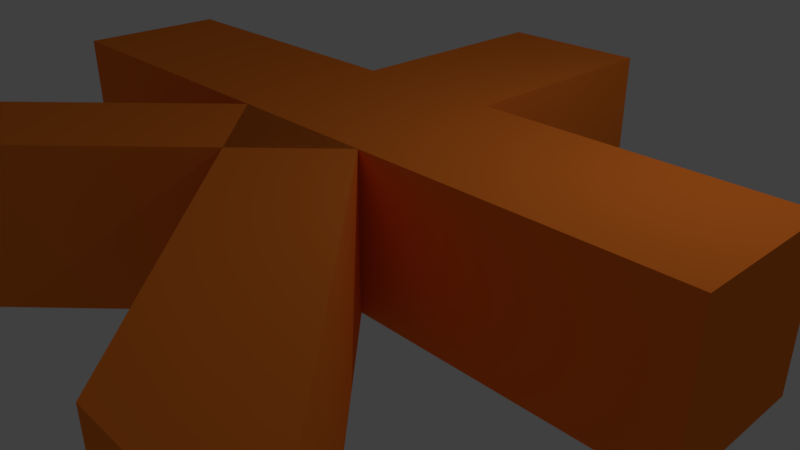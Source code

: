# Source: fireBlast.blend  (saved by Blender 2.78.0; exported with 4.5.12 LTS)
import bpy
from mathutils import Matrix  # noqa: F401  (used for matrix-valued properties, if any)

bpy.ops.wm.read_factory_settings(use_empty=True)
scene = bpy.context.scene
scene.name = 'Scene'

# ---- collections
col_collection_1 = bpy.data.collections.new('Collection 1'); scene.collection.children.link(col_collection_1)
col_collection_7 = bpy.data.collections.new('Collection 7'); scene.collection.children.link(col_collection_7)

# ---- materials (node trees are filled in below, after node groups)
mat_material = bpy.data.materials.new('Material')
mat_material.alpha_threshold = 0.0
mat_material.use_transparent_shadow = False
mat_material.diffuse_color = (1.0, 0.2315, 0.02633, 1.0)
mat_material.roughness = 0.5

# ---- material node trees

# ---- world
world_world = bpy.data.worlds.new('World'); scene.world = world_world
world_world.color = (0.05088, 0.05088, 0.05088)
world_world.use_sun_shadow = False
world_world.sun_shadow_jitter_overblur = 0.0
world_world.cycles.sampling_method = 'MANUAL'

# ---- cameras
cam_camera = bpy.data.cameras.new('Camera')
cam_camera.clip_end = 100.0
cam_camera.lens = 35.0
cam_camera.sensor_width = 32.0
cam_camera.sensor_height = 18.0
cam_camera.ortho_scale = 7.314
cam_camera.dof.focus_distance = 0.0
cam_camera.dof.aperture_fstop = 128.0

# ---- lights
light_lamp = bpy.data.lights.new('Lamp', 'POINT')
light_lamp.transmission_factor = 0.0
light_lamp.cutoff_distance = 30.0
light_lamp.energy = 100.0
light_lamp.shadow_buffer_clip_start = 1.001
light_lamp.shadow_soft_size = 0.1
light_lamp.shadow_maximum_resolution = 0.006
light_lamp.use_absolute_resolution = True

# ---- meshes
me_cube_005 = bpy.data.meshes.new('Cube.005')
me_cube_005.from_pydata([(-7.0, 1.0, 1.0), (-7.0, 1.0, -1.0), (-3.0, -1.0, 1.0), (-3.0, -1.0, -1.0), (-5.0, 1.0, 1.0), (-5.0, 1.0, -1.0), (-1.0, -1.0, 1.0), (-1.0, -1.0, -1.0), (-3.222, -0.8889, 1.0), (-3.444, -0.7778, 1.0), (-3.667, -0.6667, 1.0), (-3.889, -0.5556, 1.0), (-4.111, -0.4444, 1.0), (-4.333, -0.3333, 1.0), (-4.556, -0.2222, 1.0), (-4.778, -0.1111, 1.0), (-5.0, 2.214e-08, 1.0), (-5.222, 0.1111, 1.0), (-5.444, 0.2222, 1.0), (-5.667, 0.3333, 1.0), (-5.889, 0.4444, 1.0), (-6.111, 0.5556, 1.0), (-6.333, 0.6667, 1.0), (-6.556, 0.7778, 1.0), (-6.778, 0.8889, 1.0), (-6.778, 0.8889, -1.0), (-6.556, 0.7778, -1.0), (-6.333, 0.6667, -1.0), (-6.111, 0.5556, -1.0), (-5.889, 0.4444, -1.0), (-5.667, 0.3333, -1.0), (-5.444, 0.2222, -1.0), (-5.222, 0.1111, -1.0), (-5.0, -2.058e-08, -1.0), (-4.778, -0.1111, -1.0), (-4.556, -0.2222, -1.0), (-4.333, -0.3333, -1.0), (-4.111, -0.4444, -1.0), (-3.889, -0.5556, -1.0), (-3.667, -0.6667, -1.0), (-3.444, -0.7778, -1.0), (-3.222, -0.8889, -1.0), (-4.778, 0.8889, 1.0), (-4.556, 0.7778, 1.0), (-4.333, 0.6667, 1.0), (-4.111, 0.5556, 1.0), (-3.889, 0.4444, 1.0), (-3.667, 0.3333, 1.0), (-3.444, 0.2222, 1.0), (-3.222, 0.1111, 1.0), (-3.0, 6.685e-08, 1.0), (-2.778, -0.1111, 1.0), (-2.556, -0.2222, 1.0), (-2.333, -0.3333, 1.0), (-2.111, -0.4444, 1.0), (-1.889, -0.5556, 1.0), (-1.667, -0.6667, 1.0), (-1.444, -0.7778, 1.0), (-1.222, -0.8889, 1.0), (-1.222, -0.8889, -1.0), (-1.444, -0.7778, -1.0), (-1.667, -0.6667, -1.0), (-1.889, -0.5556, -1.0), (-2.111, -0.4444, -1.0), (-2.333, -0.3333, -1.0), (-2.556, -0.2222, -1.0), (-2.778, -0.1111, -1.0), (-3.0, -6.528e-08, -1.0), (-3.222, 0.1111, -1.0), (-3.444, 0.2222, -1.0), (-3.667, 0.3333, -1.0), (-3.889, 0.4444, -1.0), (-4.111, 0.5556, -1.0), (-4.333, 0.6667, -1.0), (-4.556, 0.7778, -1.0), (-4.778, 0.8889, -1.0), (-3.0, -1.0, 1.0), (-3.0, -1.0, -1.0), (-3.0, -2.0, 1.0), (-3.0, -2.0, -1.0), (-1.0, -1.0, 1.0), (-1.0, -1.0, -1.0), (-1.0, -2.0, 1.0), (-1.0, -2.0, -1.0), (-3.0, -3.5, 1.0), (-3.0, -3.5, -1.0), (-1.0, -3.5, 1.0), (-1.0, -3.5, -1.0), (-7.0, -1.0, 1.0), (-7.0, -1.0, -1.0), (-7.0, -2.0, 1.0), (-7.0, -2.0, -1.0), (3.0, -1.0, 1.0), (3.0, -1.0, -1.0), (3.0, -2.0, 1.0), (3.0, -2.0, -1.0), (-3.0, -1.0, -1.0), (-3.0, -1.0, 1.0), (1.0, 1.0, -1.0), (1.0, 1.0, 1.0), (-1.0, -1.0, -1.0), (-1.0, -1.0, 1.0), (3.0, 1.0, -1.0), (3.0, 1.0, 1.0), (0.7778, 0.8889, -1.0), (0.5556, 0.7778, -1.0), (0.3333, 0.6667, -1.0), (0.1111, 0.5556, -1.0), (-0.1111, 0.4444, -1.0), (-0.3333, 0.3333, -1.0), (-0.5556, 0.2222, -1.0), (-0.7778, 0.1111, -1.0), (-1.0, 2.157e-08, -1.0), (-1.222, -0.1111, -1.0), (-1.444, -0.2222, -1.0), (-1.667, -0.3333, -1.0), (-1.889, -0.4444, -1.0), (-2.111, -0.5556, -1.0), (-2.333, -0.6667, -1.0), (-2.556, -0.7778, -1.0), (-2.778, -0.8889, -1.0), (-2.778, -0.8889, 1.0), (-2.556, -0.7778, 1.0), (-2.333, -0.6667, 1.0), (-2.111, -0.5556, 1.0), (-1.889, -0.4444, 1.0), (-1.667, -0.3333, 1.0), (-1.444, -0.2222, 1.0), (-1.222, -0.1111, 1.0), (-1.0, -2.314e-08, 1.0), (-0.7778, 0.1111, 1.0), (-0.5556, 0.2222, 1.0), (-0.3333, 0.3333, 1.0), (-0.1111, 0.4444, 1.0), (0.1111, 0.5556, 1.0), (0.3333, 0.6667, 1.0), (0.5556, 0.7778, 1.0), (0.7778, 0.8889, 1.0), (-0.7778, -0.8889, -1.0), (-0.5556, -0.7778, -1.0), (-0.3333, -0.6667, -1.0), (-0.1111, -0.5556, -1.0), (0.1111, -0.4444, -1.0), (0.3333, -0.3333, -1.0), (0.5556, -0.2222, -1.0), (0.7778, -0.1111, -1.0), (1.0, -2.314e-08, -1.0), (1.222, 0.1111, -1.0), (1.444, 0.2222, -1.0), (1.667, 0.3333, -1.0), (1.889, 0.4444, -1.0), (2.111, 0.5556, -1.0), (2.333, 0.6667, -1.0), (2.556, 0.7778, -1.0), (2.778, 0.8889, -1.0), (2.778, 0.8889, 1.0), (2.556, 0.7778, 1.0), (2.333, 0.6667, 1.0), (2.111, 0.5556, 1.0), (1.889, 0.4444, 1.0), (1.667, 0.3333, 1.0), (1.444, 0.2222, 1.0), (1.222, 0.1111, 1.0), (1.0, 2.157e-08, 1.0), (0.7778, -0.1111, 1.0), (0.5556, -0.2222, 1.0), (0.3333, -0.3333, 1.0), (0.1111, -0.4444, 1.0), (-0.1111, -0.5556, 1.0), (-0.3333, -0.6667, 1.0), (-0.5556, -0.7778, 1.0), (-0.7778, -0.8889, 1.0)], [], [(8, 41, 3, 2), (2, 3, 7, 6), (42, 75, 5, 4), (4, 5, 1, 0), (24, 42, 4, 0), (75, 25, 1, 5), (7, 3, 41, 59), (59, 41, 40, 60), (60, 40, 39, 61), (61, 39, 38, 62), (62, 38, 37, 63), (63, 37, 36, 64), (64, 36, 35, 65), (65, 35, 34, 66), (66, 34, 33, 67), (67, 33, 32, 68), (68, 32, 31, 69), (69, 31, 30, 70), (70, 30, 29, 71), (71, 29, 28, 72), (72, 28, 27, 73), (73, 27, 26, 74), (74, 26, 25, 75), (2, 6, 58, 8), (8, 58, 57, 9), (9, 57, 56, 10), (10, 56, 55, 11), (11, 55, 54, 12), (12, 54, 53, 13), (13, 53, 52, 14), (14, 52, 51, 15), (15, 51, 50, 16), (16, 50, 49, 17), (17, 49, 48, 18), (18, 48, 47, 19), (19, 47, 46, 20), (20, 46, 45, 21), (21, 45, 44, 22), (22, 44, 43, 23), (23, 43, 42, 24), (6, 7, 59, 58), (58, 59, 60, 57), (57, 60, 61, 56), (56, 61, 62, 55), (55, 62, 63, 54), (54, 63, 64, 53), (53, 64, 65, 52), (52, 65, 66, 51), (51, 66, 67, 50), (50, 67, 68, 49), (49, 68, 69, 48), (48, 69, 70, 47), (47, 70, 71, 46), (46, 71, 72, 45), (45, 72, 73, 44), (44, 73, 74, 43), (43, 74, 75, 42), (0, 1, 25, 24), (24, 25, 26, 23), (23, 26, 27, 22), (22, 27, 28, 21), (21, 28, 29, 20), (20, 29, 30, 19), (19, 30, 31, 18), (18, 31, 32, 17), (17, 32, 33, 16), (16, 33, 34, 15), (15, 34, 35, 14), (14, 35, 36, 13), (13, 36, 37, 12), (12, 37, 38, 11), (11, 38, 39, 10), (10, 39, 40, 9), (9, 40, 41, 8), (79, 78, 90, 91), (79, 83, 87, 85), (81, 80, 92, 93), (80, 81, 77, 76), (78, 82, 80, 76), (83, 79, 77, 81), (84, 85, 87, 86), (78, 79, 85, 84), (83, 82, 86, 87), (82, 78, 84, 86), (88, 89, 91, 90), (76, 77, 89, 88), (77, 79, 91, 89), (78, 76, 88, 90), (94, 95, 93, 92), (80, 82, 94, 92), (83, 81, 93, 95), (82, 83, 95, 94), (104, 137, 99, 98), (98, 99, 103, 102), (138, 171, 101, 100), (100, 101, 97, 96), (120, 138, 100, 96), (171, 121, 97, 101), (103, 99, 137, 155), (155, 137, 136, 156), (156, 136, 135, 157), (157, 135, 134, 158), (158, 134, 133, 159), (159, 133, 132, 160), (160, 132, 131, 161), (161, 131, 130, 162), (162, 130, 129, 163), (163, 129, 128, 164), (164, 128, 127, 165), (165, 127, 126, 166), (166, 126, 125, 167), (167, 125, 124, 168), (168, 124, 123, 169), (169, 123, 122, 170), (170, 122, 121, 171), (98, 102, 154, 104), (104, 154, 153, 105), (105, 153, 152, 106), (106, 152, 151, 107), (107, 151, 150, 108), (108, 150, 149, 109), (109, 149, 148, 110), (110, 148, 147, 111), (111, 147, 146, 112), (112, 146, 145, 113), (113, 145, 144, 114), (114, 144, 143, 115), (115, 143, 142, 116), (116, 142, 141, 117), (117, 141, 140, 118), (118, 140, 139, 119), (119, 139, 138, 120), (102, 103, 155, 154), (154, 155, 156, 153), (153, 156, 157, 152), (152, 157, 158, 151), (151, 158, 159, 150), (150, 159, 160, 149), (149, 160, 161, 148), (148, 161, 162, 147), (147, 162, 163, 146), (146, 163, 164, 145), (145, 164, 165, 144), (144, 165, 166, 143), (143, 166, 167, 142), (142, 167, 168, 141), (141, 168, 169, 140), (140, 169, 170, 139), (139, 170, 171, 138), (96, 97, 121, 120), (120, 121, 122, 119), (119, 122, 123, 118), (118, 123, 124, 117), (117, 124, 125, 116), (116, 125, 126, 115), (115, 126, 127, 114), (114, 127, 128, 113), (113, 128, 129, 112), (112, 129, 130, 111), (111, 130, 131, 110), (110, 131, 132, 109), (109, 132, 133, 108), (108, 133, 134, 107), (107, 134, 135, 106), (106, 135, 136, 105), (105, 136, 137, 104)])
me_cube_005.materials.append(mat_material)
me_cube_005.use_remesh_preserve_volume = False
me_cube_005.use_remesh_preserve_attributes = False
me_cube_005.use_mirror_vertex_groups = False
me_cube_005.update()

# ---- objects
ob_lamp = bpy.data.objects.new('Lamp', light_lamp)
ob_camera = bpy.data.objects.new('Camera', cam_camera)
ob_cube_002 = bpy.data.objects.new('Cube.002', me_cube_005)

# ---- transforms, parenting, visibility, modifiers, constraints
ob_lamp.location = (4.076, 1.005, 5.904)
ob_lamp.rotation_euler = (0.6503, 0.05522, 1.866)
ob_lamp.lock_rotations_4d = False
ob_lamp.empty_display_type = 'ARROWS'
ob_lamp.color = (0.0, 0.0, 0.0, 0.0)
ob_lamp.lineart.crease_threshold = 0.0
ob_camera.location = (7.481, -6.508, 5.344)
ob_camera.rotation_euler = (1.109, 0.0, 0.8149)
ob_camera.lock_rotations_4d = False
ob_camera.empty_display_type = 'ARROWS'
ob_camera.color = (0.0, 0.0, 0.0, 0.0)
ob_camera.display_type = 'WIRE'
ob_camera.lineart.crease_threshold = 0.0
ob_cube_002.location = (2.0, -3.0, 1.0)
ob_cube_002.rotation_euler = (3.142, 0.0, 0.0)
ob_cube_002.scale = (1.0, 2.0, 1.0)
ob_cube_002.lineart.crease_threshold = 0.0

# ---- collection membership
col_collection_1.objects.link(ob_lamp)
col_collection_1.objects.link(ob_camera)
col_collection_7.objects.link(ob_cube_002)

# ---- scene / render settings (as saved in the file)
scene.camera = ob_camera
scene.frame_start = 1; scene.frame_end = 250; scene.frame_set(1)
scene.render.engine = 'BLENDER_EEVEE_NEXT'
scene.render.resolution_percentage = 50
scene.render.dither_intensity = 0.0
scene.cycles.use_denoising = False
scene.cycles.samples = 128
scene.cycles.sampling_pattern = 'TABULATED_SOBOL'
scene.cycles.light_sampling_threshold = 0.0
scene.cycles.use_adaptive_sampling = False
scene.cycles.use_light_tree = False
scene.cycles.blur_glossy = 0.0
scene.cycles.sample_clamp_indirect = 0.0
scene.view_settings.view_transform = 'Standard'
bpy.context.view_layer.update()

